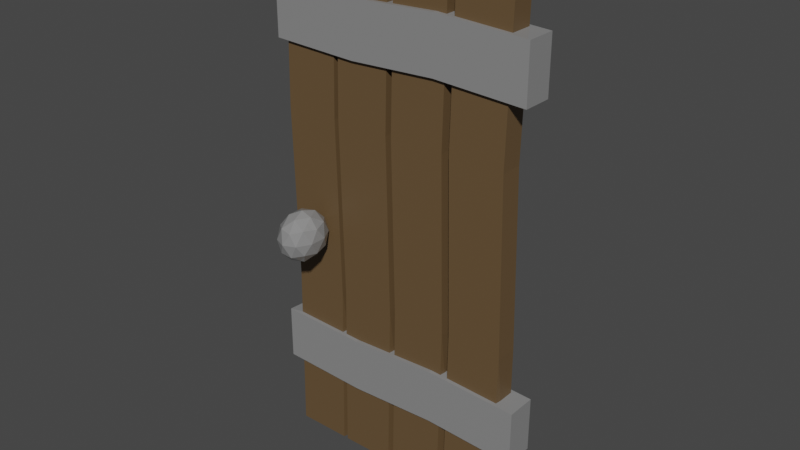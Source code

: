 # Source: DieTurvomaltenHaus.blend  (saved by Blender 3.3.6; exported with 4.5.12 LTS)
import bpy
from mathutils import Matrix  # noqa: F401  (used for matrix-valued properties, if any)

bpy.ops.wm.read_factory_settings(use_empty=True)
scene = bpy.context.scene
scene.name = 'Scene'

# ---- collections
col_collection = bpy.data.collections.new('Collection'); scene.collection.children.link(col_collection)

# ---- materials (node trees are filled in below, after node groups)
mat_material_002 = bpy.data.materials.new('Material.002')
mat_material_002.use_transparent_shadow = False
mat_material_003 = bpy.data.materials.new('Material.003')
mat_material_003.use_transparent_shadow = False
mat_material = bpy.data.materials.new('Material')
mat_material.alpha_threshold = 0.0
mat_material.use_transparent_shadow = False
mat_material.roughness = 0.5
mat_material.line_color = (0.0, 0.0, 0.0, 1.0)

# ---- material node trees
mat_material_002.use_nodes = True; mat_material_002.node_tree.nodes.clear()
_N = mat_material_002.node_tree.nodes; _L = mat_material_002.node_tree.links
n0 = _N.new('ShaderNodeBsdfPrincipled'); n0.name = 'Principled BSDF'; n0.location = (10, 300)
n0.distribution = 'GGX'
n0.subsurface_method = 'RANDOM_WALK_SKIN'
n0.inputs[0].default_value = (0.2462, 0.2462, 0.2462, 1.0)
n0.inputs[2].default_value = 0.0
n0.inputs[3].default_value = 1.45
n0.inputs[27].default_value = (0.0, 0.0, 0.0, 1.0)
n0.inputs[28].default_value = 1.0
n1 = _N.new('ShaderNodeOutputMaterial'); n1.name = 'Material Output'; n1.location = (300, 300)
_L.new(n0.outputs[0], n1.inputs[0])
n1.is_active_output = True
mat_material_003.use_nodes = True; mat_material_003.node_tree.nodes.clear()
_N = mat_material_003.node_tree.nodes; _L = mat_material_003.node_tree.links
n0 = _N.new('ShaderNodeBsdfPrincipled'); n0.name = 'Principled BSDF'; n0.location = (10, 300)
n0.distribution = 'GGX'
n0.subsurface_method = 'RANDOM_WALK_SKIN'
n0.inputs[0].default_value = (0.1301, 0.08022, 0.03689, 1.0)
n0.inputs[3].default_value = 1.45
n0.inputs[27].default_value = (0.0, 0.0, 0.0, 1.0)
n0.inputs[28].default_value = 1.0
n1 = _N.new('ShaderNodeOutputMaterial'); n1.name = 'Material Output'; n1.location = (300, 300)
_L.new(n0.outputs[0], n1.inputs[0])
n1.is_active_output = True
mat_material.use_nodes = True; mat_material.node_tree.nodes.clear()
_N = mat_material.node_tree.nodes; _L = mat_material.node_tree.links
n0 = _N.new('ShaderNodeOutputMaterial'); n0.name = 'Material Output'; n0.location = (300, 300)
n1 = _N.new('ShaderNodeBsdfPrincipled'); n1.name = 'Principled BSDF'; n1.location = (10, 300)
n1.distribution = 'GGX'
n1.subsurface_method = 'RANDOM_WALK_SKIN'
n1.inputs[0].default_value = (0.2462, 0.2462, 0.2462, 1.0)
n1.inputs[2].default_value = 0.0
n1.inputs[3].default_value = 1.45
n1.inputs[27].default_value = (0.0, 0.0, 0.0, 1.0)
n1.inputs[28].default_value = 1.0
_L.new(n1.outputs[0], n0.inputs[0])
n0.is_active_output = True

# ---- world
world_world = bpy.data.worlds.new('World'); scene.world = world_world
world_world.use_nodes = True; world_world.node_tree.nodes.clear()
_N = world_world.node_tree.nodes; _L = world_world.node_tree.links
n0 = _N.new('ShaderNodeOutputWorld'); n0.name = 'World Output'; n0.location = (300, 300)
n1 = _N.new('ShaderNodeBackground'); n1.name = 'Background'; n1.location = (10, 300)
n1.inputs[0].default_value = (0.05088, 0.05088, 0.05088, 1.0)
_L.new(n1.outputs[0], n0.inputs[0])
n0.is_active_output = True
world_world.color = (0.05088, 0.05088, 0.05088)
world_world.use_sun_shadow = False
world_world.sun_shadow_jitter_overblur = 0.0

# ---- meshes
me_cube_003 = bpy.data.meshes.new('Cube.003')
me_cube_003.from_pydata([(-6.305, -2.771, -0.1204), (-5.762, -4.066, -0.06746), (-6.513, -4.866, -0.06746), (-6.976, -2.771, -0.06746), (-6.513, -0.6753, -0.06746), (-5.762, -1.476, -0.06746), (-6.098, -4.866, 0.01823), (-6.848, -4.066, 0.01823), (-6.848, -1.476, 0.01823), (-6.098, -0.6753, 0.01823), (-5.634, -2.771, 0.01823), (-6.305, -2.771, 0.07119), (-6.427, -4.003, -0.1061), (-5.986, -3.532, -0.1061), (-6.108, -4.764, -0.07498), (-5.667, -2.771, -0.07498), (-5.986, -2.01, -0.1061), (-6.7, -2.771, -0.1061), (-6.822, -4.003, -0.07498), (-6.427, -1.539, -0.1061), (-6.822, -1.539, -0.07498), (-6.108, -0.7778, -0.07498), (-5.592, -3.532, -0.02461), (-5.592, -2.01, -0.02461), (-6.305, -5.234, -0.02461), (-5.864, -4.764, -0.02461), (-7.019, -3.532, -0.02461), (-6.746, -4.764, -0.02461), (-6.746, -0.7778, -0.02461), (-7.019, -2.01, -0.02461), (-5.864, -0.7778, -0.02461), (-6.305, -0.3074, -0.02461), (-5.789, -4.003, 0.02575), (-6.503, -4.764, 0.02575), (-6.944, -2.771, 0.02575), (-6.503, -0.7778, 0.02575), (-5.789, -1.539, 0.02575), (-6.183, -4.003, 0.05688), (-5.911, -2.771, 0.05688), (-6.624, -3.532, 0.05688), (-6.624, -2.01, 0.05688), (-6.183, -1.539, 0.05688), (-6.513, 2.974, -0.1204), (-5.97, 1.678, -0.06746), (-6.721, 0.878, -0.06746), (-7.185, 2.974, -0.06746), (-6.721, 5.069, -0.06746), (-5.97, 4.269, -0.06746), (-6.306, 0.878, 0.01823), (-7.056, 1.678, 0.01823), (-7.056, 4.269, 0.01823), (-6.306, 5.069, 0.01823), (-5.842, 2.974, 0.01823), (-6.513, 2.974, 0.07119), (-6.635, 1.742, -0.1061), (-6.194, 2.212, -0.1061), (-6.316, 0.9806, -0.07498), (-5.875, 2.974, -0.07498), (-6.194, 3.735, -0.1061), (-6.908, 2.974, -0.1061), (-7.03, 1.742, -0.07498), (-6.635, 4.205, -0.1061), (-7.03, 4.205, -0.07498), (-6.316, 4.966, -0.07498), (-5.8, 2.212, -0.02461), (-5.8, 3.735, -0.02461), (-6.513, 0.5101, -0.02461), (-6.072, 0.9806, -0.02461), (-7.227, 2.212, -0.02461), (-6.954, 0.9806, -0.02461), (-6.954, 4.967, -0.02461), (-7.227, 3.735, -0.02461), (-6.072, 4.967, -0.02461), (-6.513, 5.437, -0.02461), (-5.997, 1.742, 0.02575), (-6.711, 0.9806, 0.02575), (-7.152, 2.974, 0.02575), (-6.711, 4.966, 0.02575), (-5.997, 4.205, 0.02575), (-6.391, 1.742, 0.05688), (-6.119, 2.974, 0.05688), (-6.833, 2.212, 0.05688), (-6.833, 3.735, 0.05688), (-6.391, 4.205, 0.05688)], [], [(0, 13, 12), (1, 13, 15), (0, 12, 17), (0, 17, 19), (0, 19, 16), (1, 15, 22), (2, 14, 24), (3, 18, 26), (4, 20, 28), (5, 21, 30), (1, 22, 25), (2, 24, 27), (3, 26, 29), (4, 28, 31), (5, 30, 23), (6, 32, 37), (7, 33, 39), (8, 34, 40), (9, 35, 41), (10, 36, 38), (38, 41, 11), (38, 36, 41), (36, 9, 41), (41, 40, 11), (41, 35, 40), (35, 8, 40), (40, 39, 11), (40, 34, 39), (34, 7, 39), (39, 37, 11), (39, 33, 37), (33, 6, 37), (37, 38, 11), (37, 32, 38), (32, 10, 38), (23, 36, 10), (23, 30, 36), (30, 9, 36), (31, 35, 9), (31, 28, 35), (28, 8, 35), (29, 34, 8), (29, 26, 34), (26, 7, 34), (27, 33, 7), (27, 24, 33), (24, 6, 33), (25, 32, 6), (25, 22, 32), (22, 10, 32), (30, 31, 9), (30, 21, 31), (21, 4, 31), (28, 29, 8), (28, 20, 29), (20, 3, 29), (26, 27, 7), (26, 18, 27), (18, 2, 27), (24, 25, 6), (24, 14, 25), (14, 1, 25), (22, 23, 10), (22, 15, 23), (15, 5, 23), (16, 21, 5), (16, 19, 21), (19, 4, 21), (19, 20, 4), (19, 17, 20), (17, 3, 20), (17, 18, 3), (17, 12, 18), (12, 2, 18), (15, 16, 5), (15, 13, 16), (13, 0, 16), (12, 14, 2), (12, 13, 14), (13, 1, 14), (42, 55, 54), (43, 55, 57), (42, 54, 59), (42, 59, 61), (42, 61, 58), (43, 57, 64), (44, 56, 66), (45, 60, 68), (46, 62, 70), (47, 63, 72), (43, 64, 67), (44, 66, 69), (45, 68, 71), (46, 70, 73), (47, 72, 65), (48, 74, 79), (49, 75, 81), (50, 76, 82), (51, 77, 83), (52, 78, 80), (80, 83, 53), (80, 78, 83), (78, 51, 83), (83, 82, 53), (83, 77, 82), (77, 50, 82), (82, 81, 53), (82, 76, 81), (76, 49, 81), (81, 79, 53), (81, 75, 79), (75, 48, 79), (79, 80, 53), (79, 74, 80), (74, 52, 80), (65, 78, 52), (65, 72, 78), (72, 51, 78), (73, 77, 51), (73, 70, 77), (70, 50, 77), (71, 76, 50), (71, 68, 76), (68, 49, 76), (69, 75, 49), (69, 66, 75), (66, 48, 75), (67, 74, 48), (67, 64, 74), (64, 52, 74), (72, 73, 51), (72, 63, 73), (63, 46, 73), (70, 71, 50), (70, 62, 71), (62, 45, 71), (68, 69, 49), (68, 60, 69), (60, 44, 69), (66, 67, 48), (66, 56, 67), (56, 43, 67), (64, 65, 52), (64, 57, 65), (57, 47, 65), (58, 63, 47), (58, 61, 63), (61, 46, 63), (61, 62, 46), (61, 59, 62), (59, 45, 62), (59, 60, 45), (59, 54, 60), (54, 44, 60), (57, 58, 47), (57, 55, 58), (55, 42, 58), (54, 56, 44), (54, 55, 56), (55, 43, 56)])
_uv = me_cube_003.uv_layers.new(name='UVMap')
_uv.uv.foreach_set('vector', [0.1818, 0.0, 0.2273, 0.07873, 0.1364, 0.07873, 0.2727, 0.1575, 0.3182, 0.07873, 0.3636, 0.1575, 0.9091, 0.0, 0.9545, 0.07873, 0.8636, 0.07873, 0.7273, 0.0, 0.7727, 0.07873, 0.6818, 0.07873, 0.5455, 0.0, 0.5909, 0.07873, 0.5, 0.07873, 0.2727, 0.1575, 0.3636, 0.1575, 0.3182, 0.2362, 0.09091, 0.1575, 0.1818, 0.1575, 0.1364, 0.2362, 0.8182, 0.1575, 0.9091, 0.1575, 0.8636, 0.2362, 0.6364, 0.1575, 0.7273, 0.1575, 0.6818, 0.2362, 0.4545, 0.1575, 0.5455, 0.1575, 0.5, 0.2362, 0.2727, 0.1575, 0.3182, 0.2362, 0.2273, 0.2362, 0.09091, 0.1575, 0.1364, 0.2362, 0.04546, 0.2362, 0.8182, 0.1575, 0.8636, 0.2362, 0.7727, 0.2362, 0.6364, 0.1575, 0.6818, 0.2362, 0.5909, 0.2362, 0.4545, 0.1575, 0.5, 0.2362, 0.4091, 0.2362, 0.1818, 0.3149, 0.2727, 0.3149, 0.2273, 0.3937, 0.0, 0.3149, 0.09091, 0.3149, 0.04546, 0.3937, 0.7273, 0.3149, 0.8182, 0.3149, 0.7727, 0.3937, 0.5455, 0.3149, 0.6364, 0.3149, 0.5909, 0.3937, 0.3636, 0.3149, 0.4545, 0.3149, 0.4091, 0.3937, 0.4091, 0.3937, 0.5, 0.3937, 0.4545, 0.4724, 0.4091, 0.3937, 0.4545, 0.3149, 0.5, 0.3937, 0.4545, 0.3149, 0.5455, 0.3149, 0.5, 0.3937, 0.5909, 0.3937, 0.6818, 0.3937, 0.6364, 0.4724, 0.5909, 0.3937, 0.6364, 0.3149, 0.6818, 0.3937, 0.6364, 0.3149, 0.7273, 0.3149, 0.6818, 0.3937, 0.7727, 0.3937, 0.8636, 0.3937, 0.8182, 0.4724, 0.7727, 0.3937, 0.8182, 0.3149, 0.8636, 0.3937, 0.8182, 0.3149, 0.9091, 0.3149, 0.8636, 0.3937, 0.04546, 0.3937, 0.1364, 0.3937, 0.09091, 0.4724, 0.04546, 0.3937, 0.09091, 0.3149, 0.1364, 0.3937, 0.09091, 0.3149, 0.1818, 0.3149, 0.1364, 0.3937, 0.2273, 0.3937, 0.3182, 0.3937, 0.2727, 0.4724, 0.2273, 0.3937, 0.2727, 0.3149, 0.3182, 0.3937, 0.2727, 0.3149, 0.3636, 0.3149, 0.3182, 0.3937, 0.4091, 0.2362, 0.4545, 0.3149, 0.3636, 0.3149, 0.4091, 0.2362, 0.5, 0.2362, 0.4545, 0.3149, 0.5, 0.2362, 0.5455, 0.3149, 0.4545, 0.3149, 0.5909, 0.2362, 0.6364, 0.3149, 0.5455, 0.3149, 0.5909, 0.2362, 0.6818, 0.2362, 0.6364, 0.3149, 0.6818, 0.2362, 0.7273, 0.3149, 0.6364, 0.3149, 0.7727, 0.2362, 0.8182, 0.3149, 0.7273, 0.3149, 0.7727, 0.2362, 0.8636, 0.2362, 0.8182, 0.3149, 0.8636, 0.2362, 0.9091, 0.3149, 0.8182, 0.3149, 0.04546, 0.2362, 0.09091, 0.3149, 0.0, 0.3149, 0.04546, 0.2362, 0.1364, 0.2362, 0.09091, 0.3149, 0.1364, 0.2362, 0.1818, 0.3149, 0.09091, 0.3149, 0.2273, 0.2362, 0.2727, 0.3149, 0.1818, 0.3149, 0.2273, 0.2362, 0.3182, 0.2362, 0.2727, 0.3149, 0.3182, 0.2362, 0.3636, 0.3149, 0.2727, 0.3149, 0.5, 0.2362, 0.5909, 0.2362, 0.5455, 0.3149, 0.5, 0.2362, 0.5455, 0.1575, 0.5909, 0.2362, 0.5455, 0.1575, 0.6364, 0.1575, 0.5909, 0.2362, 0.6818, 0.2362, 0.7727, 0.2362, 0.7273, 0.3149, 0.6818, 0.2362, 0.7273, 0.1575, 0.7727, 0.2362, 0.7273, 0.1575, 0.8182, 0.1575, 0.7727, 0.2362, 0.8636, 0.2362, 0.9545, 0.2362, 0.9091, 0.3149, 0.8636, 0.2362, 0.9091, 0.1575, 0.9545, 0.2362, 0.9091, 0.1575, 1.0, 0.1575, 0.9545, 0.2362, 0.1364, 0.2362, 0.2273, 0.2362, 0.1818, 0.3149, 0.1364, 0.2362, 0.1818, 0.1575, 0.2273, 0.2362, 0.1818, 0.1575, 0.2727, 0.1575, 0.2273, 0.2362, 0.3182, 0.2362, 0.4091, 0.2362, 0.3636, 0.3149, 0.3182, 0.2362, 0.3636, 0.1575, 0.4091, 0.2362, 0.3636, 0.1575, 0.4545, 0.1575, 0.4091, 0.2362, 0.5, 0.07873, 0.5455, 0.1575, 0.4545, 0.1575, 0.5, 0.07873, 0.5909, 0.07873, 0.5455, 0.1575, 0.5909, 0.07873, 0.6364, 0.1575, 0.5455, 0.1575, 0.6818, 0.07873, 0.7273, 0.1575, 0.6364, 0.1575, 0.6818, 0.07873, 0.7727, 0.07873, 0.7273, 0.1575, 0.7727, 0.07873, 0.8182, 0.1575, 0.7273, 0.1575, 0.8636, 0.07873, 0.9091, 0.1575, 0.8182, 0.1575, 0.8636, 0.07873, 0.9545, 0.07873, 0.9091, 0.1575, 0.9545, 0.07873, 1.0, 0.1575, 0.9091, 0.1575, 0.3636, 0.1575, 0.4091, 0.07873, 0.4545, 0.1575, 0.3636, 0.1575, 0.3182, 0.07873, 0.4091, 0.07873, 0.3182, 0.07873, 0.3636, 0.0, 0.4091, 0.07873, 0.1364, 0.07873, 0.1818, 0.1575, 0.09091, 0.1575, 0.1364, 0.07873, 0.2273, 0.07873, 0.1818, 0.1575, 0.2273, 0.07873, 0.2727, 0.1575, 0.1818, 0.1575, 0.1818, 0.0, 0.2273, 0.07873, 0.1364, 0.07873, 0.2727, 0.1575, 0.3182, 0.07873, 0.3636, 0.1575, 0.9091, 0.0, 0.9545, 0.07873, 0.8636, 0.07873, 0.7273, 0.0, 0.7727, 0.07873, 0.6818, 0.07873, 0.5455, 0.0, 0.5909, 0.07873, 0.5, 0.07873, 0.2727, 0.1575, 0.3636, 0.1575, 0.3182, 0.2362, 0.09091, 0.1575, 0.1818, 0.1575, 0.1364, 0.2362, 0.8182, 0.1575, 0.9091, 0.1575, 0.8636, 0.2362, 0.6364, 0.1575, 0.7273, 0.1575, 0.6818, 0.2362, 0.4545, 0.1575, 0.5455, 0.1575, 0.5, 0.2362, 0.2727, 0.1575, 0.3182, 0.2362, 0.2273, 0.2362, 0.09091, 0.1575, 0.1364, 0.2362, 0.04546, 0.2362, 0.8182, 0.1575, 0.8636, 0.2362, 0.7727, 0.2362, 0.6364, 0.1575, 0.6818, 0.2362, 0.5909, 0.2362, 0.4545, 0.1575, 0.5, 0.2362, 0.4091, 0.2362, 0.1818, 0.3149, 0.2727, 0.3149, 0.2273, 0.3937, 0.0, 0.3149, 0.09091, 0.3149, 0.04546, 0.3937, 0.7273, 0.3149, 0.8182, 0.3149, 0.7727, 0.3937, 0.5455, 0.3149, 0.6364, 0.3149, 0.5909, 0.3937, 0.3636, 0.3149, 0.4545, 0.3149, 0.4091, 0.3937, 0.4091, 0.3937, 0.5, 0.3937, 0.4545, 0.4724, 0.4091, 0.3937, 0.4545, 0.3149, 0.5, 0.3937, 0.4545, 0.3149, 0.5455, 0.3149, 0.5, 0.3937, 0.5909, 0.3937, 0.6818, 0.3937, 0.6364, 0.4724, 0.5909, 0.3937, 0.6364, 0.3149, 0.6818, 0.3937, 0.6364, 0.3149, 0.7273, 0.3149, 0.6818, 0.3937, 0.7727, 0.3937, 0.8636, 0.3937, 0.8182, 0.4724, 0.7727, 0.3937, 0.8182, 0.3149, 0.8636, 0.3937, 0.8182, 0.3149, 0.9091, 0.3149, 0.8636, 0.3937, 0.04546, 0.3937, 0.1364, 0.3937, 0.09091, 0.4724, 0.04546, 0.3937, 0.09091, 0.3149, 0.1364, 0.3937, 0.09091, 0.3149, 0.1818, 0.3149, 0.1364, 0.3937, 0.2273, 0.3937, 0.3182, 0.3937, 0.2727, 0.4724, 0.2273, 0.3937, 0.2727, 0.3149, 0.3182, 0.3937, 0.2727, 0.3149, 0.3636, 0.3149, 0.3182, 0.3937, 0.4091, 0.2362, 0.4545, 0.3149, 0.3636, 0.3149, 0.4091, 0.2362, 0.5, 0.2362, 0.4545, 0.3149, 0.5, 0.2362, 0.5455, 0.3149, 0.4545, 0.3149, 0.5909, 0.2362, 0.6364, 0.3149, 0.5455, 0.3149, 0.5909, 0.2362, 0.6818, 0.2362, 0.6364, 0.3149, 0.6818, 0.2362, 0.7273, 0.3149, 0.6364, 0.3149, 0.7727, 0.2362, 0.8182, 0.3149, 0.7273, 0.3149, 0.7727, 0.2362, 0.8636, 0.2362, 0.8182, 0.3149, 0.8636, 0.2362, 0.9091, 0.3149, 0.8182, 0.3149, 0.04546, 0.2362, 0.09091, 0.3149, 0.0, 0.3149, 0.04546, 0.2362, 0.1364, 0.2362, 0.09091, 0.3149, 0.1364, 0.2362, 0.1818, 0.3149, 0.09091, 0.3149, 0.2273, 0.2362, 0.2727, 0.3149, 0.1818, 0.3149, 0.2273, 0.2362, 0.3182, 0.2362, 0.2727, 0.3149, 0.3182, 0.2362, 0.3636, 0.3149, 0.2727, 0.3149, 0.5, 0.2362, 0.5909, 0.2362, 0.5455, 0.3149, 0.5, 0.2362, 0.5455, 0.1575, 0.5909, 0.2362, 0.5455, 0.1575, 0.6364, 0.1575, 0.5909, 0.2362, 0.6818, 0.2362, 0.7727, 0.2362, 0.7273, 0.3149, 0.6818, 0.2362, 0.7273, 0.1575, 0.7727, 0.2362, 0.7273, 0.1575, 0.8182, 0.1575, 0.7727, 0.2362, 0.8636, 0.2362, 0.9545, 0.2362, 0.9091, 0.3149, 0.8636, 0.2362, 0.9091, 0.1575, 0.9545, 0.2362, 0.9091, 0.1575, 1.0, 0.1575, 0.9545, 0.2362, 0.1364, 0.2362, 0.2273, 0.2362, 0.1818, 0.3149, 0.1364, 0.2362, 0.1818, 0.1575, 0.2273, 0.2362, 0.1818, 0.1575, 0.2727, 0.1575, 0.2273, 0.2362, 0.3182, 0.2362, 0.4091, 0.2362, 0.3636, 0.3149, 0.3182, 0.2362, 0.3636, 0.1575, 0.4091, 0.2362, 0.3636, 0.1575, 0.4545, 0.1575, 0.4091, 0.2362, 0.5, 0.07873, 0.5455, 0.1575, 0.4545, 0.1575, 0.5, 0.07873, 0.5909, 0.07873, 0.5455, 0.1575, 0.5909, 0.07873, 0.6364, 0.1575, 0.5455, 0.1575, 0.6818, 0.07873, 0.7273, 0.1575, 0.6364, 0.1575, 0.6818, 0.07873, 0.7727, 0.07873, 0.7273, 0.1575, 0.7727, 0.07873, 0.8182, 0.1575, 0.7273, 0.1575, 0.8636, 0.07873, 0.9091, 0.1575, 0.8182, 0.1575, 0.8636, 0.07873, 0.9545, 0.07873, 0.9091, 0.1575, 0.9545, 0.07873, 1.0, 0.1575, 0.9091, 0.1575, 0.3636, 0.1575, 0.4091, 0.07873, 0.4545, 0.1575, 0.3636, 0.1575, 0.3182, 0.07873, 0.4091, 0.07873, 0.3182, 0.07873, 0.3636, 0.0, 0.4091, 0.07873, 0.1364, 0.07873, 0.1818, 0.1575, 0.09091, 0.1575, 0.1364, 0.07873, 0.2273, 0.07873, 0.1818, 0.1575, 0.2273, 0.07873, 0.2727, 0.1575, 0.1818, 0.1575])
me_cube_003.materials.append(mat_material_002)
me_cube_003.use_mirror_vertex_groups = False
me_cube_003.update()
me_cube_007 = bpy.data.meshes.new('Cube.007')
me_cube_007.from_pydata([(-5.314, 1.0, 1.0), (-5.314, 1.0, -1.0), (-5.314, -1.0, 1.0), (-5.427, -1.0, -0.9935), (-7.314, 1.0, 1.0), (-7.314, 1.0, -1.0), (-7.314, -1.0, 1.0), (-7.427, -1.0, -0.9935), (-5.464, 1.0, 0.3172), (-5.314, 1.0, -0.3387), (-7.314, -1.0, -0.3387), (-7.464, -1.0, 0.3172), (-5.464, -1.0, 0.3172), (-5.314, -1.0, -0.3387), (-7.464, 1.0, 0.3172), (-7.314, 1.0, -0.3387), (-11.99, 1.0, 1.0), (-11.99, 1.0, -1.0), (-11.99, -1.0, 1.0), (-12.1, -1.0, -0.9935), (-13.99, 1.0, 1.0), (-13.99, 1.0, -1.0), (-13.99, -1.0, 1.0), (-14.1, -1.0, -0.9935), (-12.14, 1.0, 0.3172), (-11.99, 1.0, -0.3387), (-13.99, -1.0, -0.3387), (-14.14, -1.0, 0.3172), (-12.14, -1.0, 0.3172), (-11.99, -1.0, -0.3387), (-14.14, 1.0, 0.3172), (-13.99, 1.0, -0.3387), (-9.818, 1.0, 1.0), (-9.818, 1.0, -1.0), (-9.818, -1.0, 1.0), (-9.931, -1.0, -0.9935), (-11.82, 1.0, 1.0), (-11.82, 1.0, -1.0), (-11.82, -1.0, 1.0), (-11.93, -1.0, -0.9935), (-9.968, 1.0, 0.3172), (-9.818, 1.0, -0.3387), (-11.82, -1.0, -0.3387), (-11.97, -1.0, 0.3172), (-9.968, -1.0, 0.3172), (-9.818, -1.0, -0.3387), (-11.97, 1.0, 0.3172), (-11.82, 1.0, -0.3387), (-7.594, 1.0, 1.0), (-7.594, 1.0, -1.0), (-7.594, -1.0, 1.0), (-7.706, -1.0, -0.9935), (-9.594, 1.0, 1.0), (-9.594, 1.0, -1.0), (-9.594, -1.0, 1.0), (-9.706, -1.0, -0.9935), (-7.744, 1.0, 0.3172), (-7.594, 1.0, -0.3387), (-9.594, -1.0, -0.3387), (-9.744, -1.0, 0.3172), (-7.744, -1.0, 0.3172), (-7.594, -1.0, -0.3387), (-9.744, 1.0, 0.3172), (-9.594, 1.0, -0.3387)], [], [(0, 4, 6, 2), (12, 2, 6, 11), (11, 6, 4, 14), (5, 1, 3, 7), (8, 0, 2, 12), (14, 4, 0, 8), (5, 15, 9, 1), (15, 14, 8, 9), (1, 9, 13, 3), (9, 8, 12, 13), (7, 10, 15, 5), (10, 11, 14, 15), (3, 13, 10, 7), (13, 12, 11, 10), (16, 20, 22, 18), (28, 18, 22, 27), (27, 22, 20, 30), (21, 17, 19, 23), (24, 16, 18, 28), (30, 20, 16, 24), (21, 31, 25, 17), (31, 30, 24, 25), (17, 25, 29, 19), (25, 24, 28, 29), (23, 26, 31, 21), (26, 27, 30, 31), (19, 29, 26, 23), (29, 28, 27, 26), (32, 36, 38, 34), (44, 34, 38, 43), (43, 38, 36, 46), (37, 33, 35, 39), (40, 32, 34, 44), (46, 36, 32, 40), (37, 47, 41, 33), (47, 46, 40, 41), (33, 41, 45, 35), (41, 40, 44, 45), (39, 42, 47, 37), (42, 43, 46, 47), (35, 45, 42, 39), (45, 44, 43, 42), (48, 52, 54, 50), (60, 50, 54, 59), (59, 54, 52, 62), (53, 49, 51, 55), (56, 48, 50, 60), (62, 52, 48, 56), (53, 63, 57, 49), (63, 62, 56, 57), (49, 57, 61, 51), (57, 56, 60, 61), (55, 58, 63, 53), (58, 59, 62, 63), (51, 61, 58, 55), (61, 60, 59, 58)])
_uv = me_cube_007.uv_layers.new(name='UVMap')
_uv.uv.foreach_set('vector', [0.625, 0.5, 0.875, 0.5, 0.875, 0.75, 0.625, 0.75, 0.541, 0.75, 0.625, 0.75, 0.625, 1.0, 0.541, 1.0, 0.541, 0.0, 0.625, 0.0, 0.625, 0.25, 0.541, 0.25, 0.125, 0.5, 0.375, 0.5, 0.375, 0.75, 0.125, 0.75, 0.541, 0.5, 0.625, 0.5, 0.625, 0.75, 0.541, 0.75, 0.541, 0.25, 0.625, 0.25, 0.625, 0.5, 0.541, 0.5, 0.375, 0.25, 0.4577, 0.25, 0.4577, 0.5, 0.375, 0.5, 0.4577, 0.25, 0.541, 0.25, 0.541, 0.5, 0.4577, 0.5, 0.375, 0.5, 0.4577, 0.5, 0.4577, 0.75, 0.375, 0.75, 0.4577, 0.5, 0.541, 0.5, 0.541, 0.75, 0.4577, 0.75, 0.375, 0.0, 0.4577, 0.0, 0.4577, 0.25, 0.375, 0.25, 0.4577, 0.0, 0.541, 0.0, 0.541, 0.25, 0.4577, 0.25, 0.375, 0.75, 0.4577, 0.75, 0.4577, 1.0, 0.375, 1.0, 0.4577, 0.75, 0.541, 0.75, 0.541, 1.0, 0.4577, 1.0, 0.625, 0.5, 0.875, 0.5, 0.875, 0.75, 0.625, 0.75, 0.541, 0.75, 0.625, 0.75, 0.625, 1.0, 0.541, 1.0, 0.541, 0.0, 0.625, 0.0, 0.625, 0.25, 0.541, 0.25, 0.125, 0.5, 0.375, 0.5, 0.375, 0.75, 0.125, 0.75, 0.541, 0.5, 0.625, 0.5, 0.625, 0.75, 0.541, 0.75, 0.541, 0.25, 0.625, 0.25, 0.625, 0.5, 0.541, 0.5, 0.375, 0.25, 0.4577, 0.25, 0.4577, 0.5, 0.375, 0.5, 0.4577, 0.25, 0.541, 0.25, 0.541, 0.5, 0.4577, 0.5, 0.375, 0.5, 0.4577, 0.5, 0.4577, 0.75, 0.375, 0.75, 0.4577, 0.5, 0.541, 0.5, 0.541, 0.75, 0.4577, 0.75, 0.375, 0.0, 0.4577, 0.0, 0.4577, 0.25, 0.375, 0.25, 0.4577, 0.0, 0.541, 0.0, 0.541, 0.25, 0.4577, 0.25, 0.375, 0.75, 0.4577, 0.75, 0.4577, 1.0, 0.375, 1.0, 0.4577, 0.75, 0.541, 0.75, 0.541, 1.0, 0.4577, 1.0, 0.625, 0.5, 0.875, 0.5, 0.875, 0.75, 0.625, 0.75, 0.541, 0.75, 0.625, 0.75, 0.625, 1.0, 0.541, 1.0, 0.541, 0.0, 0.625, 0.0, 0.625, 0.25, 0.541, 0.25, 0.125, 0.5, 0.375, 0.5, 0.375, 0.75, 0.125, 0.75, 0.541, 0.5, 0.625, 0.5, 0.625, 0.75, 0.541, 0.75, 0.541, 0.25, 0.625, 0.25, 0.625, 0.5, 0.541, 0.5, 0.375, 0.25, 0.4577, 0.25, 0.4577, 0.5, 0.375, 0.5, 0.4577, 0.25, 0.541, 0.25, 0.541, 0.5, 0.4577, 0.5, 0.375, 0.5, 0.4577, 0.5, 0.4577, 0.75, 0.375, 0.75, 0.4577, 0.5, 0.541, 0.5, 0.541, 0.75, 0.4577, 0.75, 0.375, 0.0, 0.4577, 0.0, 0.4577, 0.25, 0.375, 0.25, 0.4577, 0.0, 0.541, 0.0, 0.541, 0.25, 0.4577, 0.25, 0.375, 0.75, 0.4577, 0.75, 0.4577, 1.0, 0.375, 1.0, 0.4577, 0.75, 0.541, 0.75, 0.541, 1.0, 0.4577, 1.0, 0.625, 0.5, 0.875, 0.5, 0.875, 0.75, 0.625, 0.75, 0.541, 0.75, 0.625, 0.75, 0.625, 1.0, 0.541, 1.0, 0.541, 0.0, 0.625, 0.0, 0.625, 0.25, 0.541, 0.25, 0.125, 0.5, 0.375, 0.5, 0.375, 0.75, 0.125, 0.75, 0.541, 0.5, 0.625, 0.5, 0.625, 0.75, 0.541, 0.75, 0.541, 0.25, 0.625, 0.25, 0.625, 0.5, 0.541, 0.5, 0.375, 0.25, 0.4577, 0.25, 0.4577, 0.5, 0.375, 0.5, 0.4577, 0.25, 0.541, 0.25, 0.541, 0.5, 0.4577, 0.5, 0.375, 0.5, 0.4577, 0.5, 0.4577, 0.75, 0.375, 0.75, 0.4577, 0.5, 0.541, 0.5, 0.541, 0.75, 0.4577, 0.75, 0.375, 0.0, 0.4577, 0.0, 0.4577, 0.25, 0.375, 0.25, 0.4577, 0.0, 0.541, 0.0, 0.541, 0.25, 0.4577, 0.25, 0.375, 0.75, 0.4577, 0.75, 0.4577, 1.0, 0.375, 1.0, 0.4577, 0.75, 0.541, 0.75, 0.541, 1.0, 0.4577, 1.0])
me_cube_007.materials.append(mat_material_003)
me_cube_007.use_mirror_vertex_groups = False
me_cube_007.update()
me_cube_009 = bpy.data.meshes.new('Cube.009')
me_cube_009.from_pydata([(-5.314, 1.0, 1.0), (-5.314, 1.0, -1.0), (-5.314, -1.0, 1.0), (-5.427, -1.0, -0.9935), (-7.314, 1.0, 1.0), (-7.314, 1.0, -1.0), (-7.314, -1.0, 1.0), (-7.427, -1.0, -0.9935), (-5.464, 1.0, 0.3172), (-5.314, 1.0, -0.3387), (-7.314, -1.0, -0.3387), (-7.464, -1.0, 0.3172), (-5.464, -1.0, 0.3172), (-5.314, -1.0, -0.3387), (-7.464, 1.0, 0.3172), (-7.314, 1.0, -0.3387), (-17.66, 0.9991, 0.9847), (-17.66, 0.9991, -0.9847), (-17.66, -0.9991, 0.9847), (-17.77, -0.9991, -0.9784), (-19.66, 0.9991, 0.9847), (-19.66, 0.9991, -0.9847), (-19.66, -0.9991, 0.9847), (-19.77, -0.9991, -0.9784), (-17.81, 0.9991, 0.3123), (-17.66, 0.9991, -0.3336), (-19.66, -0.9991, -0.3336), (-19.81, -0.9991, 0.3123), (-17.81, -0.9991, 0.3123), (-17.66, -0.9991, -0.3336), (-19.81, 0.9991, 0.3123), (-19.66, 0.9991, -0.3336)], [], [(0, 4, 6, 2), (12, 2, 6, 11), (11, 6, 4, 14), (5, 1, 3, 7), (8, 0, 2, 12), (14, 4, 0, 8), (5, 15, 9, 1), (15, 14, 8, 9), (1, 9, 13, 3), (9, 8, 12, 13), (7, 10, 15, 5), (10, 11, 14, 15), (3, 13, 10, 7), (13, 12, 11, 10), (16, 20, 22, 18), (28, 18, 22, 27), (27, 22, 20, 30), (21, 17, 19, 23), (24, 16, 18, 28), (30, 20, 16, 24), (21, 31, 25, 17), (31, 30, 24, 25), (17, 25, 29, 19), (25, 24, 28, 29), (23, 26, 31, 21), (26, 27, 30, 31), (19, 29, 26, 23), (29, 28, 27, 26)])
_uv = me_cube_009.uv_layers.new(name='UVMap')
_uv.uv.foreach_set('vector', [0.625, 0.5, 0.875, 0.5, 0.875, 0.75, 0.625, 0.75, 0.541, 0.75, 0.625, 0.75, 0.625, 1.0, 0.541, 1.0, 0.541, 0.0, 0.625, 0.0, 0.625, 0.25, 0.541, 0.25, 0.125, 0.5, 0.375, 0.5, 0.375, 0.75, 0.125, 0.75, 0.541, 0.5, 0.625, 0.5, 0.625, 0.75, 0.541, 0.75, 0.541, 0.25, 0.625, 0.25, 0.625, 0.5, 0.541, 0.5, 0.375, 0.25, 0.4577, 0.25, 0.4577, 0.5, 0.375, 0.5, 0.4577, 0.25, 0.541, 0.25, 0.541, 0.5, 0.4577, 0.5, 0.375, 0.5, 0.4577, 0.5, 0.4577, 0.75, 0.375, 0.75, 0.4577, 0.5, 0.541, 0.5, 0.541, 0.75, 0.4577, 0.75, 0.375, 0.0, 0.4577, 0.0, 0.4577, 0.25, 0.375, 0.25, 0.4577, 0.0, 0.541, 0.0, 0.541, 0.25, 0.4577, 0.25, 0.375, 0.75, 0.4577, 0.75, 0.4577, 1.0, 0.375, 1.0, 0.4577, 0.75, 0.541, 0.75, 0.541, 1.0, 0.4577, 1.0, 0.625, 0.5, 0.875, 0.5, 0.875, 0.75, 0.625, 0.75, 0.541, 0.75, 0.625, 0.75, 0.625, 1.0, 0.541, 1.0, 0.541, 0.0, 0.625, 0.0, 0.625, 0.25, 0.541, 0.25, 0.125, 0.5, 0.375, 0.5, 0.375, 0.75, 0.125, 0.75, 0.541, 0.5, 0.625, 0.5, 0.625, 0.75, 0.541, 0.75, 0.541, 0.25, 0.625, 0.25, 0.625, 0.5, 0.541, 0.5, 0.375, 0.25, 0.4577, 0.25, 0.4577, 0.5, 0.375, 0.5, 0.4577, 0.25, 0.541, 0.25, 0.541, 0.5, 0.4577, 0.5, 0.375, 0.5, 0.4577, 0.5, 0.4577, 0.75, 0.375, 0.75, 0.4577, 0.5, 0.541, 0.5, 0.541, 0.75, 0.4577, 0.75, 0.375, 0.0, 0.4577, 0.0, 0.4577, 0.25, 0.375, 0.25, 0.4577, 0.0, 0.541, 0.0, 0.541, 0.25, 0.4577, 0.25, 0.375, 0.75, 0.4577, 0.75, 0.4577, 1.0, 0.375, 1.0, 0.4577, 0.75, 0.541, 0.75, 0.541, 1.0, 0.4577, 1.0])
me_cube_009.materials.append(mat_material)
me_cube_009.use_mirror_vertex_groups = False
me_cube_009.update()

# ---- objects
ob_t_r_002 = bpy.data.objects.new('Tür.002', me_cube_003)
ob_t_r_005 = bpy.data.objects.new('Tür.005', me_cube_007)
ob_t_r_007 = bpy.data.objects.new('Tür.007', me_cube_009)

# ---- transforms, parenting, visibility, modifiers, constraints
ob_t_r_002.location = (-0.9844, -0.001289, 0.4857)
ob_t_r_002.scale = (0.05692, 0.02295, 0.5544)
ob_t_r_002.lock_rotations_4d = False
ob_t_r_002.empty_display_type = 'ARROWS'
ob_t_r_002.lineart.crease_threshold = 0.0
ob_t_r_005.location = (-0.6102, 0.01089, 0.5296)
ob_t_r_005.scale = (0.05692, 0.02295, 0.5544)
ob_t_r_005.lock_rotations_4d = False
ob_t_r_005.empty_display_type = 'ARROWS'
ob_t_r_005.lineart.crease_threshold = 0.0
ob_t_r_007.location = (-1.155, 0.01089, -0.1731)
ob_t_r_007.rotation_euler = (-0.0, 1.571, 0.0)
ob_t_r_007.scale = (0.05692, 0.03087, 0.2811)
ob_t_r_007.lock_rotations_4d = False
ob_t_r_007.empty_display_type = 'ARROWS'
ob_t_r_007.lineart.crease_threshold = 0.0

# ---- collection membership
col_collection.objects.link(ob_t_r_002)
col_collection.objects.link(ob_t_r_005)
col_collection.objects.link(ob_t_r_007)

# ---- scene / render settings (as saved in the file)
scene.frame_start = 1; scene.frame_end = 250; scene.frame_set(1)
scene.render.engine = 'BLENDER_EEVEE_NEXT'
scene.cycles.sampling_pattern = 'TABULATED_SOBOL'
scene.cycles.use_light_tree = False
scene.view_settings.view_transform = 'Filmic'
bpy.context.view_layer.update()

# ---- added for rendering (the .blend has no active camera and no usable light): camera, sun
cam_auto = bpy.data.cameras.new('AutoCamera')
cam_auto.lens = 50.0
cam_auto.sensor_width = 36.0
cam_auto.clip_end = 1000.0
ob_auto_camera = bpy.data.objects.new('AutoCamera', cam_auto)
scene.collection.objects.link(ob_auto_camera)
ob_auto_camera.location = (0.0177572, -1.4058, 1.46748)
ob_auto_camera.rotation_euler = (1.09748, -7.21219e-08, 0.694738)
scene.camera = ob_auto_camera
light_auto_sun = bpy.data.lights.new('AutoSun', 'SUN')
light_auto_sun.energy = 3.0
light_auto_sun.angle = 0.0523599
ob_auto_sun = bpy.data.objects.new('AutoSun', light_auto_sun)
scene.collection.objects.link(ob_auto_sun)
ob_auto_sun.rotation_euler = (0.872665, 0.174533, 0.523599)
bpy.context.view_layer.update()
